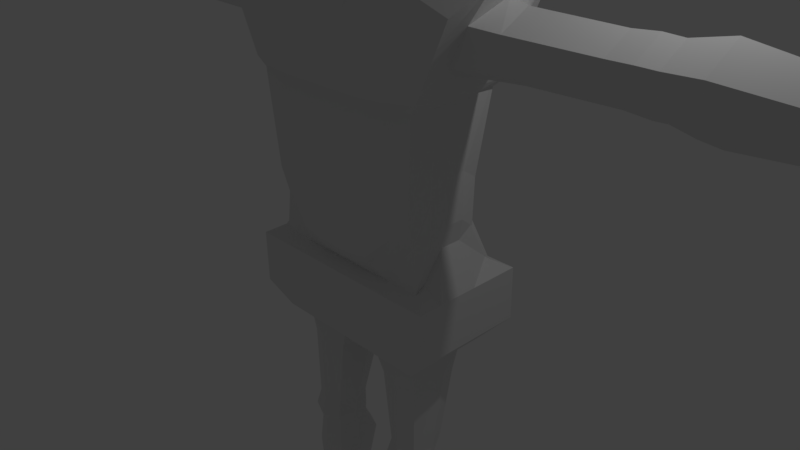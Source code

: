 # Source: Headless_Man.blend  (saved by Blender 2.77.0; exported with 4.5.12 LTS)
import bpy
from mathutils import Matrix  # noqa: F401  (used for matrix-valued properties, if any)

bpy.ops.wm.read_factory_settings(use_empty=True)
scene = bpy.context.scene
scene.name = 'Scene'

# ---- collections
col_collection_1 = bpy.data.collections.new('Collection 1'); scene.collection.children.link(col_collection_1)

# ---- materials (node trees are filled in below, after node groups)
mat_material = bpy.data.materials.new('Material')
mat_material.alpha_threshold = 0.0
mat_material.use_transparent_shadow = False
mat_material.roughness = 0.5
mat_material.line_color = (0.0, 0.0, 0.0, 1.0)

# ---- material node trees

# ---- world
world_world = bpy.data.worlds.new('World'); scene.world = world_world
world_world.color = (0.05088, 0.05088, 0.05088)
world_world.use_sun_shadow = False
world_world.sun_shadow_jitter_overblur = 0.0
world_world.cycles.sampling_method = 'MANUAL'

# ---- cameras
cam_camera = bpy.data.cameras.new('Camera')
cam_camera.clip_end = 100.0
cam_camera.lens = 35.0
cam_camera.sensor_width = 32.0
cam_camera.sensor_height = 18.0
cam_camera.ortho_scale = 7.314
cam_camera.dof.focus_distance = 0.0
cam_camera.dof.aperture_fstop = 128.0

# ---- lights
light_lamp = bpy.data.lights.new('Lamp', 'POINT')
light_lamp.transmission_factor = 0.0
light_lamp.cutoff_distance = 30.0
light_lamp.energy = 100.0
light_lamp.shadow_buffer_clip_start = 1.001
light_lamp.shadow_soft_size = 0.1
light_lamp.shadow_maximum_resolution = 0.006
light_lamp.use_absolute_resolution = True

# ---- meshes
me_cube = bpy.data.meshes.new('Cube')
me_cube.from_pydata([(1.486, -0.726, -1.0), (1.486, -0.726, 0.6286), (1.486, 0.005006, -1.0), (1.486, 0.005006, 0.6286), (1.788e-07, -0.726, -1.0), (0.0, -0.726, 0.6286), (2.384e-07, 0.005006, -1.0), (-5.364e-07, 0.005006, 0.6286), (1.039, -0.726, -1.0), (0.4754, -0.726, -1.0), (1.039, -0.726, 0.6286), (0.4754, -0.726, 0.6286), (1.039, 0.005006, -1.0), (0.4754, 0.005006, -1.0), (1.039, 0.005006, 0.6286), (0.4754, 0.005006, 0.6286), (1.486, -0.726, -0.2833), (1.486, -0.726, 0.2833), (1.486, 0.005006, -0.2833), (1.486, 0.005006, 0.2833), (-5.96e-08, 0.005006, -0.2833), (-2.98e-07, 0.005006, 0.2833), (5.96e-08, -0.726, 0.2833), (1.192e-07, -0.726, -0.2833), (1.186, -1.054, 0.2833), (1.186, -1.054, 0.4898), (0.4754, -1.054, -0.7), (1.788e-07, -1.054, -0.7), (0.4754, -1.054, 0.4898), (-4.441e-16, -1.054, 0.4898), (1.192e-07, -1.054, -0.2833), (1.186, -1.054, -0.7), (1.039, -1.054, -0.7), (1.039, -1.054, 0.4898), (1.034, -1.054, -0.5589), (0.2401, -1.054, -0.5589), (1.186, -1.054, -0.2833), (5.96e-08, -1.054, 0.2833), (1.034, -1.054, 0.2932), (0.2401, -1.054, 0.2932), (0.7574, -0.726, -1.0), (0.7574, -0.726, 0.6286), (0.7574, 0.005006, -1.0), (0.7574, 0.005006, 0.6286), (0.7574, -1.054, -0.7), (0.7574, -1.054, 0.4898), (0.7574, -1.054, -0.6589), (0.7574, -1.054, 0.3931), (1.486, -0.726, 5.96e-08), (1.486, 0.005006, 5.364e-07), (-1.788e-07, 0.005006, 2.086e-07), (8.941e-08, -0.726, -5.96e-08), (1.186, -1.054, 5.96e-08), (8.941e-08, -1.054, -5.96e-08), (1.134, -1.054, -0.2583), (0.1401, -1.054, -0.2583), (1.071, -2.964, 2.179e-07), (0.845, -1.062, -0.1381), (1.071, -2.53, 1.388e-07), (0.9727, -2.53, -0.2413), (0.4438, -2.53, 1.388e-07), (0.5421, -2.53, -0.2413), (0.7574, -2.53, -0.3412), (0.7574, -2.53, 0.3412), (0.5421, -2.53, 0.2413), (0.9727, -2.53, 0.2413), (0.9808, -4.739, 0.08728), (0.9593, -2.964, -0.2413), (0.4438, -2.964, 2.179e-07), (0.5554, -2.964, -0.2413), (0.7574, -2.964, -0.3412), (0.7574, -2.964, 0.3412), (0.5554, -2.964, 0.2413), (0.9593, -2.964, 0.2413), (0.7574, -2.747, -0.3218), (0.9154, -4.739, -0.08299), (0.5339, -4.739, 0.08728), (0.5994, -4.739, -0.08299), (0.7574, -4.739, -0.1535), (0.7574, -4.739, 0.3412), (0.5994, -4.739, 0.2413), (0.9154, -4.739, 0.2413), (1.005, -2.747, -0.2145), (0.5095, -2.747, 0.3038), (0.4438, -2.747, 0.04464), (0.5095, -2.747, -0.2145), (1.071, -2.747, 0.04464), (1.005, -2.747, 0.3038), (0.7574, -2.747, 0.4111), (0.5161, -3.296, -0.4075), (0.5161, -3.417, 0.2732), (0.9986, -3.417, 0.2732), (0.7574, -3.417, 0.3732), (0.4162, -3.408, 2.979e-07), (0.9986, -3.296, -0.4075), (0.7574, -3.296, -0.5074), (1.099, -3.408, -0.1662), (0.4144, -1.498, 0.2413), (0.315, -1.498, -0.1806), (0.9908, -1.498, 0.2413), (0.7574, -1.498, 0.3412), (0.7574, -1.498, -0.5563), (0.4144, -1.498, -0.4564), (0.9908, -1.498, -0.4564), (1.09, -1.498, -0.1806), (2.142, 3.777, 0.2833), (1.832, 3.421, 0.5939), (0.6216, 3.489, -1.0), (2.384e-07, 3.489, -1.0), (0.6216, 3.801, 0.7346), (-4.998e-05, 3.8, 0.7347), (1.038e-05, 3.772, 0.2836), (1.801, 3.385, -0.8206), (1.039, 3.499, -1.0), (0.9036, 3.489, -1.0), (1.316, 3.611, 0.6286), (0.9989, 3.777, 0.6286), (1.316, 3.777, 0.2833), (0.6216, 3.773, 0.2835), (2.089, 3.701, -0.5238), (2.159, 3.777, -0.1771), (8.584e-05, 3.737, -0.2808), (4.811e-05, 3.754, 0.001375), (1.313, 3.777, -0.2833), (1.234, 3.777, 2.822e-07), (0.6217, 3.738, -0.2809), (0.6217, 3.756, 0.001293), (1.194, 3.777, -0.2833), (1.055, 3.777, 0.2833), (1.154, 3.777, 2.226e-07), (0.7574, 0.08297, 0.435), (1.039, 0.08297, 0.435), (1.218, 0.08297, 0.435), (-2.98e-07, 0.08297, 0.2833), (0.7574, 0.08297, -0.843), (1.218, 0.1725, 0.2833), (1.039, 0.08297, -0.843), (1.218, 0.08297, -0.843), (-5.96e-08, 0.08297, -0.2833), (-1.788e-07, 0.08297, 2.052e-07), (-5.364e-07, 0.08297, 0.435), (0.4754, 0.08297, 0.435), (1.218, 0.5511, 5.126e-07), (1.218, 0.5511, -0.2833), (0.4754, 0.08297, -0.843), (2.384e-07, 0.08297, -0.843), (0.9493, 0.6185, -0.7742), (1.162, 0.6185, -0.572), (-1.788e-07, 0.8412, 1.721e-07), (0.2826, 0.2098, 0.5415), (1.269, 0.8412, -0.2833), (2.384e-07, 0.8412, -0.8752), (0.5647, 0.2757, 0.5415), (0.8963, 0.3464, 0.4589), (1.155, 0.6539, 0.4165), (-2.98e-07, 0.8412, 0.2833), (0.6945, 0.8412, -0.8481), (1.258, 0.6539, 0.225), (-5.96e-08, 0.8412, -0.2833), (-5.364e-07, 0.2098, 0.5415), (1.269, 0.8412, 4.999e-07), (0.3252, 0.8412, -0.8752), (0.9529, 1.263, -0.7833), (1.175, 1.263, -0.5894), (-1.788e-07, 0.9602, 1.669e-07), (0.2905, 0.3544, 0.6288), (1.278, 1.461, -0.2833), (2.384e-07, 1.245, -0.8803), (0.5725, 0.4176, 0.6288), (0.9021, 0.7315, 0.5496), (1.168, 1.027, 0.5089), (-2.98e-07, 0.9602, 0.2833), (0.6971, 1.229, -0.8542), (1.267, 1.275, 0.2273), (-5.96e-08, 0.9602, -0.2833), (-5.364e-07, 0.3544, 0.6288), (1.278, 1.461, 4.728e-07), (0.3313, 1.229, -0.8803), (0.9817, 2.355, -0.8556), (1.011, 2.468, -0.9278), (1.279, 2.355, -0.7262), (1.382, 2.468, -0.8631), (-1.788e-07, 2.328, 1.043e-07), (-1.788e-07, 2.454, 9.686e-08), (0.3521, 2.273, 0.6287), (0.4137, 2.427, 0.7491), (1.347, 2.373, -0.2833), (1.417, 2.476, -0.2833), (2.384e-07, 2.353, -0.9202), (2.384e-07, 2.467, -0.9601), (0.6958, 2.43, 0.7491), (0.6341, 2.279, 0.6287), (0.9936, 2.444, 0.7227), (0.9478, 2.307, 0.576), (1.38, 2.457, 0.5887), (1.274, 2.334, 0.5488), (-2.98e-07, 2.454, 0.2833), (-2.98e-07, 2.328, 0.2833), (0.7373, 2.466, -0.9514), (0.7172, 2.352, -0.9028), (1.413, 2.468, 0.2646), (1.34, 2.356, 0.246), (-5.96e-08, 2.454, -0.2833), (-5.96e-08, 2.328, -0.2833), (-5.364e-07, 2.427, 0.7491), (-5.364e-07, 2.273, 0.6287), (1.417, 2.476, 4.247e-07), (1.347, 2.373, 4.321e-07), (0.4273, 2.466, -0.9601), (0.3793, 2.352, -0.9202), (1.02, 2.812, -0.9519), (1.03, 3.155, -0.9759), (1.522, 2.773, -0.8489), (1.662, 3.079, -0.8348), (-1.788e-07, 2.895, 7.916e-08), (-1.788e-07, 3.336, 6.145e-08), (0.4343, 2.877, 0.7447), (0.4548, 3.327, 0.7404), (1.647, 2.895, -0.5376), (1.906, 3.356, -0.5225), (2.384e-07, 2.808, -0.9734), (2.384e-07, 3.148, -0.9867), (0.7368, 3.328, 0.6687), (0.7163, 2.879, 0.7089), (1.024, 3.222, 0.6599), (1.009, 2.833, 0.6913), (1.681, 3.1, 0.5921), (1.531, 2.778, 0.5904), (-2.98e-07, 3.336, 0.2833), (-2.98e-07, 2.895, 0.2833), (0.7507, 3.148, -0.9838), (0.744, 2.807, -0.9676), (1.899, 3.33, 0.3921), (1.64, 2.869, 0.3771), (-5.96e-08, 3.336, -0.2833), (-5.96e-08, 2.895, -0.2833), (-5.364e-07, 3.327, 0.7404), (-5.364e-07, 2.877, 0.7447), (2.031, 3.573, -0.05762), (1.514, 2.652, -0.08781), (0.4593, 3.148, -0.9867), (0.4433, 2.807, -0.9734), (5.409, 2.942, -0.3118), (5.409, 3.304, -0.2999), (5.409, 3.284, 0.4198), (5.409, 2.921, 0.4079), (5.409, 3.475, 0.06585), (5.409, 2.75, 0.04209), (2.253, 3.3, 0.328), (2.253, 3.509, -0.0597), (2.253, 2.903, 0.315), (2.253, 2.925, -0.4734), (2.253, 2.716, -0.08573), (2.253, 3.322, -0.4604), (3.379, 3.289, 0.3053), (3.379, 2.915, 0.293), (3.379, 2.936, -0.4507), (3.379, 3.487, -0.06044), (3.379, 2.738, -0.08499), (3.379, 3.31, -0.4385), (3.681, 3.301, 0.3296), (3.681, 2.902, 0.3165), (3.681, 2.925, -0.475), (3.681, 3.511, -0.05965), (3.681, 2.714, -0.08578), (3.681, 3.323, -0.462), (3.918, 3.294, 0.3164), (3.918, 2.909, 0.3038), (3.918, 2.931, -0.4618), (3.918, 3.498, -0.06008), (3.918, 2.727, -0.08535), (3.918, 3.316, -0.4492), (4.367, 3.341, 0.4164), (4.367, 2.857, 0.4005), (4.367, 2.884, -0.5618), (4.367, 3.597, -0.05683), (4.367, 2.628, -0.0886), (4.367, 3.368, -0.5459), (5.409, 2.968, -0.2559), (5.409, 3.275, -0.2459), (5.409, 3.257, 0.3639), (5.409, 2.951, 0.3538), (5.409, 3.419, 0.06404), (5.409, 2.806, 0.04391), (5.237, 2.968, -0.2559), (5.237, 3.275, -0.2459), (5.237, 3.257, 0.3639), (5.237, 2.951, 0.3538), (5.237, 3.419, 0.06404), (5.237, 2.806, 0.04391), (5.237, 3.002, -0.1829), (5.237, 3.236, -0.1752), (5.237, 3.223, 0.2908), (5.237, 2.989, 0.2831), (5.237, 3.347, 0.06167), (5.237, 2.878, 0.04628), (5.445, 3.002, -0.1829), (5.445, 3.236, -0.1752), (5.445, 3.223, 0.2908), (5.445, 2.989, 0.2831), (5.445, 3.347, 0.06167), (5.445, 2.878, 0.04628), (5.526, 2.975, -0.3852), (5.526, 3.267, -0.3709), (5.526, 3.251, 0.4931), (5.526, 2.958, 0.4789), (5.526, 3.405, 0.06824), (5.526, 2.82, 0.03971), (5.849, 2.983, -0.3578), (5.849, 3.257, -0.3444), (5.849, 3.242, 0.4658), (5.849, 2.968, 0.4524), (5.849, 3.387, 0.06735), (5.849, 2.838, 0.0406), (6.256, 3.021, -0.3127), (6.256, 3.265, -0.3008), (6.256, 3.251, 0.4206), (6.256, 3.007, 0.4087), (6.256, 3.38, 0.06588), (6.256, 2.892, 0.04207), (6.612, 3.062, -0.182), (6.612, 3.219, -0.1744), (6.612, 3.21, 0.29), (6.612, 3.053, 0.2823), (6.612, 3.293, 0.06164), (6.612, 2.979, 0.04631), (0.6802, -0.726, -1.0), (0.6802, -0.726, 0.6286), (0.6802, 0.005006, -1.0), (0.6802, 0.005006, 0.6286), (0.6802, -1.054, -0.7), (0.6802, -1.054, 0.4898), (0.6157, -1.054, -0.6315), (0.6157, -1.054, 0.3657), (0.6984, -2.53, -0.3138), (0.6984, -2.53, 0.3138), (0.7021, -2.964, -0.3138), (0.7021, -2.964, 0.3138), (0.7141, -4.739, -0.1342), (0.7141, -4.739, 0.3138), (0.6895, -2.747, 0.3817), (0.6895, -2.747, -0.2924), (0.6913, -3.296, -0.4801), (0.6913, -3.417, 0.3458), (0.6635, -1.498, 0.3138), (0.6635, -1.498, -0.5289), (0.8264, 3.489, -1.0), (0.6947, 3.796, 0.6568), (0.7439, 3.739, -0.2809), (0.6947, 3.773, 0.2835), (0.7439, 3.756, 0.001265), (0.6802, 0.08297, -0.843), (0.6802, 0.08297, 0.435), (0.5934, 0.8412, -0.8555), (0.4874, 0.2576, 0.5415), (0.5969, 1.229, -0.8614), (0.4953, 0.4003, 0.6288), (0.6247, 2.352, -0.9076), (0.6524, 2.466, -0.9538), (0.5569, 2.278, 0.6287), (0.6185, 2.429, 0.7491), (0.6617, 2.807, -0.9692), (0.6709, 3.148, -0.9846), (0.6391, 2.878, 0.7187), (0.6596, 3.327, 0.6884), (1.706e-07, -0.726, -0.901), (1.486, -0.726, -0.901), (1.486, 0.005006, -0.901), (1.973e-07, 0.005006, -0.901), (1.706e-07, -1.054, -0.6424), (1.039, -1.054, -0.6805), (0.4429, -1.054, -0.6805), (1.186, -1.054, -0.6424), (0.7574, -1.054, -0.6943), (1.841, 3.428, -0.7796), (-8.784e-05, 3.717, -0.6111), (1.218, 3.538, -0.901), (0.6215, 3.718, -0.6112), (1.099, 3.529, -0.901), (1.218, 0.1476, -0.7657), (1.973e-07, 0.08297, -0.7657), (1.177, 0.6493, -0.5321), (1.973e-07, 0.8412, -0.7935), (1.189, 1.29, -0.5471), (1.973e-07, 1.206, -0.7978), (1.288, 2.357, -0.665), (1.387, 2.469, -0.783), (1.973e-07, 2.35, -0.8322), (1.973e-07, 2.465, -0.8666), (1.539, 2.79, -0.8059), (1.695, 3.117, -0.7916), (1.973e-07, 2.82, -0.8781), (1.973e-07, 3.174, -0.8895), (0.7437, 3.718, -0.6112), (0.6713, -1.054, -0.6905), (0.4752, 4.041, -0.652), (3.576e-07, 4.041, -0.7413), (0.6816, 4.041, -0.5955), (0.8264, 4.041, -0.08323), (0.9316, 4.041, -0.08323), (0.8326, 4.041, 0.3124), (0.903, 4.041, 0.3124), (0.9251, 4.041, 0.1146), (0.8597, 4.041, -0.3865), (0.8588, 4.041, 0.5535), (0.8264, 4.041, 0.1146), (0.8128, 4.041, -0.5049), (0.7896, 4.041, 0.574), (0.7355, 4.041, -0.3865), (2.98e-07, 4.041, -0.4423), (0.6216, 4.041, -0.4509), (0.7698, 4.5, -0.652), (3.576e-07, 4.5, -0.7413), (0.8371, 4.5, -0.5955), (0.8843, 4.5, -0.08323), (0.9186, 4.5, -0.08323), (0.8863, 4.5, 0.3124), (0.9093, 4.5, 0.3124), (0.9165, 4.5, 0.1146), (0.8951, 4.5, -0.3865), (0.8948, 4.5, 0.5535), (0.8843, 4.5, 0.1146), (0.8798, 4.5, -0.5049), (0.8723, 4.5, 0.574), (0.8328, 4.5, -0.4862), (2.98e-07, 4.5, -0.6919), (0.7585, 4.5, -0.5891), (1.04, -4.864, 0.0907), (0.9578, -4.864, -0.122), (0.4814, -4.864, 0.0907), (0.5631, -4.864, -0.122), (0.7064, -4.864, -0.1859), (0.7064, -4.864, 0.3737), (0.5631, -4.864, 0.283), (0.7605, -4.864, -0.21), (0.9578, -4.864, 0.283), (0.7605, -4.864, 0.4078), (0.7605, -4.864, -0.01831), (0.684, -4.864, 0.01154)], [], [(17, 19, 3, 1), (13, 9, 4, 6), (11, 15, 7, 5), (364, 222, 116, 347), (4, 9, 26, 27), (1, 10, 33, 25), (17, 1, 25, 24), (222, 224, 115, 116), (215, 228, 111, 122), (1, 3, 14, 10), (327, 329, 15, 11), (2, 0, 8, 12), (328, 326, 9, 13), (224, 226, 106, 115), (226, 232, 105, 106), (228, 236, 110, 111), (211, 230, 114, 113), (5, 22, 37, 29), (40, 8, 32, 44), (8, 0, 31, 32), (48, 17, 24, 52), (11, 5, 29, 28), (327, 11, 28, 331), (392, 234, 121, 375), (362, 240, 107, 346), (366, 367, 18, 16), (48, 49, 19, 17), (39, 28, 29, 37), (24, 25, 33, 38), (333, 331, 28, 39), (394, 332, 35, 371), (101, 103, 59, 62), (372, 36, 34, 370), (52, 24, 38, 54), (371, 35, 30, 369), (55, 39, 37, 53), (365, 4, 27, 369), (366, 16, 36, 372), (51, 23, 30, 53), (345, 101, 62, 334), (370, 34, 46, 373), (38, 33, 45, 47), (10, 41, 45, 33), (326, 40, 44, 330), (232, 238, 120, 105), (213, 211, 113, 112), (12, 8, 40, 42), (10, 14, 43, 41), (390, 213, 112, 374), (234, 215, 122, 121), (97, 98, 60, 64), (22, 51, 53, 37), (35, 55, 53, 30), (36, 52, 54, 34), (99, 100, 63, 65), (16, 18, 49, 48), (236, 217, 109, 110), (16, 48, 52, 36), (238, 219, 119, 120), (240, 221, 108, 107), (82, 86, 56, 67), (341, 74, 70, 336), (74, 82, 67, 70), (83, 84, 68, 72), (104, 99, 65, 58), (344, 97, 64, 335), (98, 102, 61, 60), (103, 104, 58, 59), (90, 93, 76, 80), (93, 89, 77, 76), (343, 90, 80, 339), (91, 92, 79, 81), (86, 87, 73, 56), (87, 88, 71, 73), (340, 83, 72, 337), (84, 85, 69, 68), (76, 77, 430, 429), (78, 75, 428, 434), (66, 81, 435, 427), (75, 66, 427, 428), (95, 94, 75, 78), (342, 95, 78, 338), (94, 96, 66, 75), (96, 91, 81, 66), (60, 61, 85, 84), (335, 64, 83, 340), (65, 63, 88, 87), (58, 65, 87, 86), (64, 60, 84, 83), (62, 59, 82, 74), (334, 62, 74, 341), (59, 58, 86, 82), (56, 73, 91, 96), (67, 56, 96, 94), (336, 70, 95, 342), (70, 67, 94, 95), (73, 71, 92, 91), (337, 72, 90, 343), (68, 69, 89, 93), (72, 68, 93, 90), (34, 54, 104, 103), (55, 35, 102, 98), (333, 39, 97, 344), (54, 38, 99, 104), (38, 47, 100, 99), (39, 55, 98, 97), (332, 46, 101, 345), (46, 34, 103, 101), (118, 111, 110, 109), (105, 117, 115, 106), (349, 118, 109, 347), (393, 377, 125, 348), (350, 126, 118, 349), (374, 376, 123, 119), (120, 124, 117, 105), (377, 375, 121, 125), (126, 122, 111, 118), (124, 129, 128, 117), (376, 378, 127, 123), (117, 128, 116, 115), (123, 127, 129, 124), (125, 121, 122, 126), (119, 123, 124, 120), (348, 125, 126, 350), (13, 6, 145, 144), (49, 18, 143, 142), (7, 15, 141, 140), (20, 50, 139, 138), (367, 2, 137, 379), (2, 12, 136, 137), (19, 49, 142, 135), (328, 13, 144, 351), (368, 20, 138, 380), (12, 42, 134, 136), (21, 7, 140, 133), (3, 19, 135, 132), (14, 3, 132, 131), (50, 21, 133, 139), (43, 14, 131, 130), (329, 43, 130, 352), (144, 145, 151, 161), (142, 143, 150, 160), (140, 141, 149, 159), (138, 139, 148, 158), (379, 137, 147, 381), (137, 136, 146, 147), (135, 142, 160, 157), (351, 144, 161, 353), (380, 138, 158, 382), (136, 134, 156, 146), (133, 140, 159, 155), (132, 135, 157, 154), (131, 132, 154, 153), (139, 133, 155, 148), (130, 131, 153, 152), (352, 130, 152, 354), (161, 151, 167, 177), (160, 150, 166, 176), (159, 149, 165, 175), (158, 148, 164, 174), (381, 147, 163, 383), (147, 146, 162, 163), (157, 160, 176, 173), (353, 161, 177, 355), (382, 158, 174, 384), (146, 156, 172, 162), (155, 159, 175, 171), (154, 157, 173, 170), (153, 154, 170, 169), (148, 155, 171, 164), (152, 153, 169, 168), (354, 152, 168, 356), (177, 167, 188, 209), (209, 188, 189, 208), (176, 166, 186, 207), (207, 186, 187, 206), (175, 165, 184, 205), (205, 184, 185, 204), (174, 164, 182, 203), (203, 182, 183, 202), (383, 163, 180, 385), (385, 180, 181, 386), (163, 162, 178, 180), (180, 178, 179, 181), (173, 176, 207, 201), (201, 207, 206, 200), (355, 177, 209, 357), (357, 209, 208, 358), (384, 174, 203, 387), (387, 203, 202, 388), (162, 172, 199, 178), (178, 199, 198, 179), (171, 175, 205, 197), (197, 205, 204, 196), (170, 173, 201, 195), (195, 201, 200, 194), (169, 170, 195, 193), (193, 195, 194, 192), (164, 171, 197, 182), (182, 197, 196, 183), (168, 169, 193, 191), (191, 193, 192, 190), (356, 168, 191, 359), (359, 191, 190, 360), (208, 189, 220, 241), (241, 220, 221, 240), (206, 187, 218, 239), (272, 273, 245, 244), (204, 185, 216, 237), (237, 216, 217, 236), (202, 183, 214, 235), (235, 214, 215, 234), (386, 181, 212, 389), (389, 212, 213, 390), (181, 179, 210, 212), (212, 210, 211, 213), (200, 206, 239, 233), (275, 272, 244, 246), (358, 208, 241, 361), (361, 241, 240, 362), (388, 202, 235, 391), (391, 235, 234, 392), (179, 198, 231, 210), (210, 231, 230, 211), (196, 204, 237, 229), (229, 237, 236, 228), (194, 200, 233, 227), (227, 233, 232, 226), (192, 194, 227, 225), (225, 227, 226, 224), (183, 196, 229, 214), (214, 229, 228, 215), (190, 192, 225, 223), (223, 225, 224, 222), (360, 190, 223, 363), (363, 223, 222, 364), (245, 247, 283, 281), (242, 243, 279, 278), (276, 274, 242, 247), (277, 275, 246, 243), (273, 276, 247, 245), (274, 277, 243, 242), (218, 219, 253, 251), (233, 239, 252, 250), (219, 238, 249, 253), (239, 218, 251, 252), (238, 232, 248, 249), (232, 233, 250, 248), (251, 253, 259, 256), (250, 252, 258, 255), (253, 249, 257, 259), (252, 251, 256, 258), (249, 248, 254, 257), (248, 250, 255, 254), (256, 259, 265, 262), (255, 258, 264, 261), (259, 257, 263, 265), (258, 256, 262, 264), (257, 254, 260, 263), (254, 255, 261, 260), (262, 265, 271, 268), (261, 264, 270, 267), (265, 263, 269, 271), (264, 262, 268, 270), (263, 260, 266, 269), (260, 261, 267, 266), (268, 271, 277, 274), (267, 270, 276, 273), (271, 269, 275, 277), (270, 268, 274, 276), (269, 266, 272, 275), (266, 267, 273, 272), (278, 279, 285, 284), (279, 282, 288, 285), (247, 242, 278, 283), (244, 245, 281, 280), (246, 244, 280, 282), (243, 246, 282, 279), (286, 287, 293, 292), (289, 284, 290, 295), (281, 283, 289, 287), (283, 278, 284, 289), (280, 281, 287, 286), (282, 280, 286, 288), (293, 295, 301, 299), (290, 291, 297, 296), (288, 286, 292, 294), (285, 288, 294, 291), (284, 285, 291, 290), (287, 289, 295, 293), (300, 298, 304, 306), (298, 299, 305, 304), (295, 290, 296, 301), (292, 293, 299, 298), (294, 292, 298, 300), (291, 294, 300, 297), (305, 307, 313, 311), (302, 303, 309, 308), (297, 300, 306, 303), (296, 297, 303, 302), (299, 301, 307, 305), (301, 296, 302, 307), (309, 312, 318, 315), (312, 310, 316, 318), (307, 302, 308, 313), (304, 305, 311, 310), (306, 304, 310, 312), (303, 306, 312, 309), (319, 314, 320, 325), (317, 319, 325, 323), (308, 309, 315, 314), (311, 313, 319, 317), (313, 308, 314, 319), (310, 311, 317, 316), (325, 320, 321, 324), (323, 325, 324, 322), (316, 317, 323, 322), (318, 316, 322, 324), (315, 318, 324, 321), (314, 315, 321, 320), (216, 363, 364, 217), (185, 360, 363, 216), (231, 361, 362, 230), (198, 358, 361, 231), (184, 359, 360, 185), (165, 356, 359, 184), (199, 357, 358, 198), (172, 355, 357, 199), (149, 354, 356, 165), (156, 353, 355, 172), (141, 352, 354, 149), (134, 351, 353, 156), (15, 329, 352, 141), (42, 328, 351, 134), (114, 346, 397, 406), (107, 108, 396, 395), (349, 347, 407, 400), (116, 128, 401, 404), (35, 332, 345, 102), (47, 333, 344, 100), (71, 337, 343, 92), (69, 336, 342, 89), (61, 334, 341, 85), (63, 335, 340, 88), (89, 342, 338, 77), (339, 80, 433, 432), (79, 339, 432, 436), (88, 340, 337, 71), (92, 343, 339, 79), (100, 344, 335, 63), (85, 341, 336, 69), (9, 326, 330, 26), (102, 345, 334, 61), (373, 46, 332, 394), (47, 45, 331, 333), (230, 362, 346, 114), (41, 327, 331, 45), (42, 40, 326, 328), (41, 43, 329, 327), (217, 364, 347, 109), (44, 373, 394, 330), (393, 348, 398, 408), (220, 391, 392, 221), (189, 388, 391, 220), (218, 389, 390, 219), (187, 386, 389, 218), (188, 387, 388, 189), (167, 384, 387, 188), (186, 385, 386, 187), (166, 383, 385, 186), (151, 382, 384, 167), (150, 381, 383, 166), (145, 380, 382, 151), (143, 379, 381, 150), (6, 368, 380, 145), (18, 367, 379, 143), (113, 114, 378, 376), (378, 114, 406, 403), (112, 113, 376, 374), (127, 378, 403, 399), (219, 390, 374, 119), (32, 370, 373, 44), (0, 366, 372, 31), (23, 365, 369, 30), (26, 371, 369, 27), (31, 372, 370, 32), (330, 394, 371, 26), (0, 2, 367, 366), (221, 392, 375, 108), (404, 401, 417, 420), (408, 398, 414, 424), (409, 410, 426, 425), (399, 403, 419, 415), (405, 400, 416, 421), (401, 402, 418, 417), (398, 405, 421, 414), (347, 116, 404, 407), (375, 377, 410, 409), (108, 375, 409, 396), (346, 107, 395, 397), (348, 350, 405, 398), (129, 127, 399, 402), (128, 129, 402, 401), (377, 393, 408, 410), (350, 349, 400, 405), (415, 414, 421, 418), (418, 421, 416, 417), (419, 424, 414, 415), (417, 416, 423, 420), (422, 413, 424, 419), (411, 412, 425, 426), (413, 411, 426, 424), (410, 408, 424, 426), (400, 407, 423, 416), (402, 399, 415, 418), (395, 396, 412, 411), (396, 409, 425, 412), (397, 395, 411, 413), (406, 397, 413, 422), (403, 406, 422, 419), (407, 404, 420, 423), (438, 432, 433, 429), (427, 435, 436, 437), (428, 427, 437, 434), (431, 438, 429, 430), (434, 437, 438, 431), (437, 436, 432, 438), (80, 76, 429, 433), (338, 78, 434, 431), (81, 79, 436, 435), (77, 338, 431, 430)])
me_cube.materials.append(mat_material)
me_cube.use_remesh_preserve_volume = False
me_cube.use_remesh_preserve_attributes = False
me_cube.use_mirror_vertex_groups = False
me_cube.update()

# ---- objects
ob_cube = bpy.data.objects.new('Cube', me_cube)
ob_lamp = bpy.data.objects.new('Lamp', light_lamp)
ob_camera = bpy.data.objects.new('Camera', cam_camera)

# ---- transforms, parenting, visibility, modifiers, constraints
ob_cube.location = (0.0, 0.0, 0.0)
ob_cube.rotation_euler = (1.571, 0.0, 0.0)
ob_cube.lock_rotations_4d = False
ob_cube.empty_display_type = 'ARROWS'
ob_cube.lineart.crease_threshold = 0.0
_m = ob_cube.modifiers.new('Mirror', 'MIRROR')
ob_lamp.location = (4.076, 1.005, 5.904)
ob_lamp.rotation_euler = (0.6503, 0.05522, 1.866)
ob_lamp.lock_rotations_4d = False
ob_lamp.empty_display_type = 'ARROWS'
ob_lamp.color = (0.0, 0.0, 0.0, 0.0)
ob_lamp.lineart.crease_threshold = 0.0
ob_camera.location = (7.481, -6.508, 5.344)
ob_camera.rotation_euler = (1.109, 0.01082, 0.8149)
ob_camera.lock_rotations_4d = False
ob_camera.empty_display_type = 'ARROWS'
ob_camera.color = (0.0, 0.0, 0.0, 0.0)
ob_camera.display_type = 'WIRE'
ob_camera.lineart.crease_threshold = 0.0

# ---- collection membership
col_collection_1.objects.link(ob_cube)
col_collection_1.objects.link(ob_lamp)
col_collection_1.objects.link(ob_camera)

# ---- scene / render settings (as saved in the file)
scene.camera = ob_camera
scene.frame_start = 1; scene.frame_end = 250; scene.frame_set(45)
scene.render.engine = 'BLENDER_EEVEE_NEXT'
scene.render.resolution_percentage = 50
scene.render.dither_intensity = 0.0
scene.cycles.use_denoising = False
scene.cycles.samples = 128
scene.cycles.sampling_pattern = 'TABULATED_SOBOL'
scene.cycles.light_sampling_threshold = 0.0
scene.cycles.use_adaptive_sampling = False
scene.cycles.use_light_tree = False
scene.cycles.blur_glossy = 0.0
scene.cycles.sample_clamp_indirect = 0.0
scene.view_settings.view_transform = 'Standard'
bpy.context.view_layer.update()
